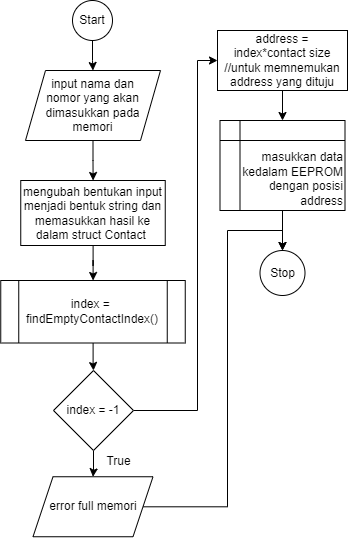

The diagram above was exported from draw.io. Its source (the exported page's mxGraphModel, read from the mxfile embedded in the PNG):
<mxGraphModel dx="472" dy="827" grid="1" gridSize="10" guides="1" tooltips="1" connect="1" arrows="1" fold="1" page="1" pageScale="1" pageWidth="850" pageHeight="1100" math="0" shadow="0">
  <root>
    <mxCell id="0" />
    <mxCell id="1" parent="0" />
    <mxCell id="2HRR8s5OSZ3BQ0gMYK8u-3" value="" style="edgeStyle=orthogonalEdgeStyle;rounded=0;orthogonalLoop=1;jettySize=auto;html=1;" parent="1" source="2HRR8s5OSZ3BQ0gMYK8u-1" target="2HRR8s5OSZ3BQ0gMYK8u-2" edge="1">
      <mxGeometry relative="1" as="geometry" />
    </mxCell>
    <mxCell id="2HRR8s5OSZ3BQ0gMYK8u-1" value="Start" style="ellipse;whiteSpace=wrap;html=1;aspect=fixed;" parent="1" vertex="1">
      <mxGeometry x="405" y="50" width="40" height="40" as="geometry" />
    </mxCell>
    <mxCell id="2HRR8s5OSZ3BQ0gMYK8u-5" value="" style="edgeStyle=orthogonalEdgeStyle;rounded=0;orthogonalLoop=1;jettySize=auto;html=1;" parent="1" source="2HRR8s5OSZ3BQ0gMYK8u-2" target="2HRR8s5OSZ3BQ0gMYK8u-4" edge="1">
      <mxGeometry relative="1" as="geometry" />
    </mxCell>
    <mxCell id="2HRR8s5OSZ3BQ0gMYK8u-2" value="input nama dan &lt;br&gt;nomor yang akan dimasukkan pada memori" style="shape=parallelogram;perimeter=parallelogramPerimeter;whiteSpace=wrap;html=1;fixedSize=1;" parent="1" vertex="1">
      <mxGeometry x="358" y="120" width="135" height="70" as="geometry" />
    </mxCell>
    <mxCell id="2HRR8s5OSZ3BQ0gMYK8u-7" value="" style="edgeStyle=orthogonalEdgeStyle;rounded=0;orthogonalLoop=1;jettySize=auto;html=1;" parent="1" source="2HRR8s5OSZ3BQ0gMYK8u-4" target="2HRR8s5OSZ3BQ0gMYK8u-6" edge="1">
      <mxGeometry relative="1" as="geometry" />
    </mxCell>
    <mxCell id="2HRR8s5OSZ3BQ0gMYK8u-4" value="mengubah bentukan input menjadi bentuk string dan memasukkan hasil ke dalam struct Contact&amp;nbsp;" style="whiteSpace=wrap;html=1;" parent="1" vertex="1">
      <mxGeometry x="353.25" y="230" width="144.5" height="65" as="geometry" />
    </mxCell>
    <mxCell id="2HRR8s5OSZ3BQ0gMYK8u-9" value="" style="edgeStyle=orthogonalEdgeStyle;rounded=0;orthogonalLoop=1;jettySize=auto;html=1;" parent="1" source="2HRR8s5OSZ3BQ0gMYK8u-6" target="2HRR8s5OSZ3BQ0gMYK8u-8" edge="1">
      <mxGeometry relative="1" as="geometry" />
    </mxCell>
    <mxCell id="2HRR8s5OSZ3BQ0gMYK8u-6" value="index =&amp;nbsp;&lt;br&gt;findEmptyContactIndex()" style="shape=process;whiteSpace=wrap;html=1;backgroundOutline=1;" parent="1" vertex="1">
      <mxGeometry x="333.25" y="330" width="184.5" height="62.5" as="geometry" />
    </mxCell>
    <mxCell id="2HRR8s5OSZ3BQ0gMYK8u-11" value="" style="edgeStyle=orthogonalEdgeStyle;rounded=0;orthogonalLoop=1;jettySize=auto;html=1;" parent="1" source="2HRR8s5OSZ3BQ0gMYK8u-8" target="2HRR8s5OSZ3BQ0gMYK8u-10" edge="1">
      <mxGeometry relative="1" as="geometry" />
    </mxCell>
    <mxCell id="2HRR8s5OSZ3BQ0gMYK8u-14" value="" style="edgeStyle=orthogonalEdgeStyle;rounded=0;orthogonalLoop=1;jettySize=auto;html=1;" parent="1" source="2HRR8s5OSZ3BQ0gMYK8u-8" target="2HRR8s5OSZ3BQ0gMYK8u-13" edge="1">
      <mxGeometry relative="1" as="geometry">
        <Array as="points">
          <mxPoint x="530" y="460" />
          <mxPoint x="530" y="110" />
        </Array>
      </mxGeometry>
    </mxCell>
    <mxCell id="2HRR8s5OSZ3BQ0gMYK8u-8" value="index = -1" style="rhombus;whiteSpace=wrap;html=1;" parent="1" vertex="1">
      <mxGeometry x="386" y="420" width="80" height="80" as="geometry" />
    </mxCell>
    <mxCell id="WRIwO3scPxKARuWr0otR-1" style="edgeStyle=orthogonalEdgeStyle;rounded=0;orthogonalLoop=1;jettySize=auto;html=1;entryX=0.5;entryY=0;entryDx=0;entryDy=0;" edge="1" parent="1" source="2HRR8s5OSZ3BQ0gMYK8u-10" target="2HRR8s5OSZ3BQ0gMYK8u-18">
      <mxGeometry relative="1" as="geometry">
        <Array as="points">
          <mxPoint x="560" y="556" />
          <mxPoint x="560" y="280" />
          <mxPoint x="615" y="280" />
        </Array>
      </mxGeometry>
    </mxCell>
    <mxCell id="2HRR8s5OSZ3BQ0gMYK8u-10" value="error full memori" style="shape=parallelogram;perimeter=parallelogramPerimeter;whiteSpace=wrap;html=1;fixedSize=1;" parent="1" vertex="1">
      <mxGeometry x="365.5" y="526.25" width="120" height="60" as="geometry" />
    </mxCell>
    <mxCell id="2HRR8s5OSZ3BQ0gMYK8u-12" value="True" style="text;html=1;align=center;verticalAlign=middle;resizable=0;points=[];autosize=1;strokeColor=none;fillColor=none;" parent="1" vertex="1">
      <mxGeometry x="425.5" y="496.25" width="50" height="30" as="geometry" />
    </mxCell>
    <mxCell id="2HRR8s5OSZ3BQ0gMYK8u-16" value="" style="edgeStyle=orthogonalEdgeStyle;rounded=0;orthogonalLoop=1;jettySize=auto;html=1;entryX=0.5;entryY=0;entryDx=0;entryDy=0;" parent="1" source="2HRR8s5OSZ3BQ0gMYK8u-13" target="2HRR8s5OSZ3BQ0gMYK8u-17" edge="1">
      <mxGeometry relative="1" as="geometry">
        <mxPoint x="615" y="170" as="targetPoint" />
      </mxGeometry>
    </mxCell>
    <mxCell id="2HRR8s5OSZ3BQ0gMYK8u-13" value="address = index*contact size&lt;br&gt;//untuk memnemukan address yang dituju" style="whiteSpace=wrap;html=1;" parent="1" vertex="1">
      <mxGeometry x="550" y="80" width="130" height="60" as="geometry" />
    </mxCell>
    <mxCell id="2HRR8s5OSZ3BQ0gMYK8u-19" value="" style="edgeStyle=orthogonalEdgeStyle;rounded=0;orthogonalLoop=1;jettySize=auto;html=1;" parent="1" source="2HRR8s5OSZ3BQ0gMYK8u-17" target="2HRR8s5OSZ3BQ0gMYK8u-18" edge="1">
      <mxGeometry relative="1" as="geometry" />
    </mxCell>
    <mxCell id="2HRR8s5OSZ3BQ0gMYK8u-17" value="masukkan data kedalam EEPROM&lt;br&gt;dengan posisi &lt;br&gt;address" style="shape=internalStorage;whiteSpace=wrap;html=1;backgroundOutline=1;labelPosition=center;verticalLabelPosition=middle;align=right;verticalAlign=bottom;horizontal=1;" parent="1" vertex="1">
      <mxGeometry x="552.5" y="170" width="125" height="90" as="geometry" />
    </mxCell>
    <mxCell id="2HRR8s5OSZ3BQ0gMYK8u-18" value="Stop" style="ellipse;whiteSpace=wrap;html=1;align=center;verticalAlign=middle;" parent="1" vertex="1">
      <mxGeometry x="592.5" y="300" width="45" height="45" as="geometry" />
    </mxCell>
  </root>
</mxGraphModel>